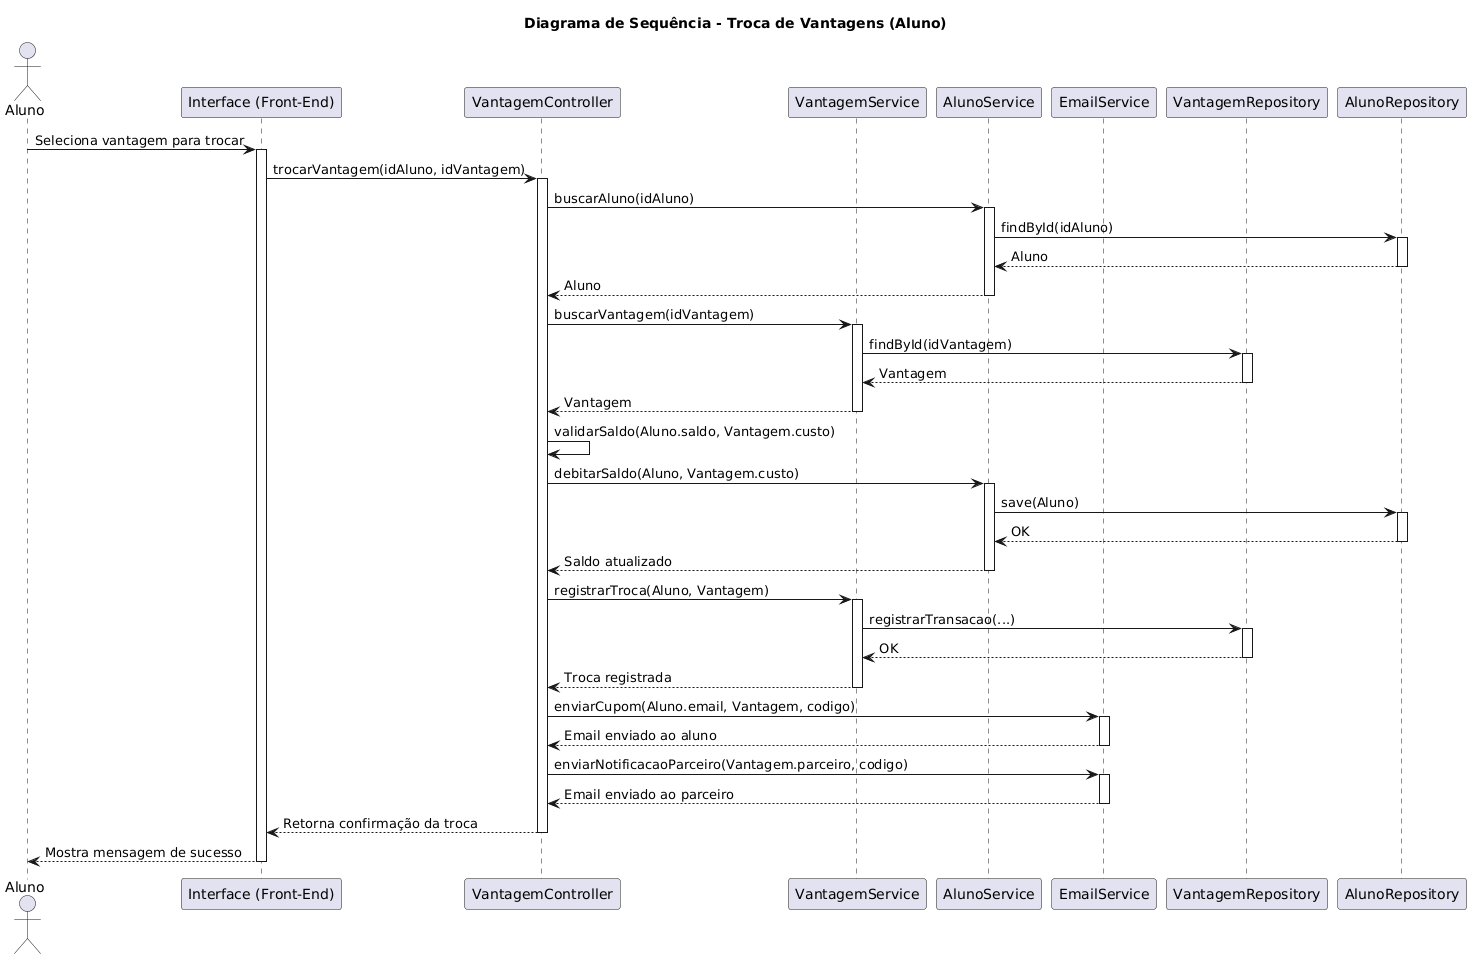

The diagram above was rendered by PlantUML. Its source (embedded in the PNG):
@startuml
title Diagrama de Sequência - Troca de Vantagens (Aluno)

actor Aluno
participant "Interface (Front-End)" as UI
participant "VantagemController" as Controller
participant "VantagemService" as Service
participant "AlunoService" as AlunoService
participant "EmailService" as Email
participant "VantagemRepository" as VantRepo
participant "AlunoRepository" as AlunoRepo

Aluno -> UI : Seleciona vantagem para trocar
activate UI

UI -> Controller : trocarVantagem(idAluno, idVantagem)
activate Controller

Controller -> AlunoService : buscarAluno(idAluno)
activate AlunoService
AlunoService -> AlunoRepo : findById(idAluno)
activate AlunoRepo
AlunoRepo --> AlunoService : Aluno
deactivate AlunoRepo
AlunoService --> Controller : Aluno
deactivate AlunoService

Controller -> Service : buscarVantagem(idVantagem)
activate Service
Service -> VantRepo : findById(idVantagem)
activate VantRepo
VantRepo --> Service : Vantagem
deactivate VantRepo
Service --> Controller : Vantagem
deactivate Service

Controller -> Controller : validarSaldo(Aluno.saldo, Vantagem.custo)

Controller -> AlunoService : debitarSaldo(Aluno, Vantagem.custo)
activate AlunoService
AlunoService -> AlunoRepo : save(Aluno)
activate AlunoRepo
AlunoRepo --> AlunoService : OK
deactivate AlunoRepo
AlunoService --> Controller : Saldo atualizado
deactivate AlunoService

Controller -> Service : registrarTroca(Aluno, Vantagem)
activate Service
Service -> VantRepo : registrarTransacao(...)
activate VantRepo
VantRepo --> Service : OK
deactivate VantRepo
Service --> Controller : Troca registrada
deactivate Service

Controller -> Email : enviarCupom(Aluno.email, Vantagem, codigo)
activate Email
Email --> Controller : Email enviado ao aluno
deactivate Email

Controller -> Email : enviarNotificacaoParceiro(Vantagem.parceiro, codigo)
activate Email
Email --> Controller : Email enviado ao parceiro
deactivate Email

Controller --> UI : Retorna confirmação da troca
deactivate Controller

UI --> Aluno : Mostra mensagem de sucesso
deactivate UI
@enduml